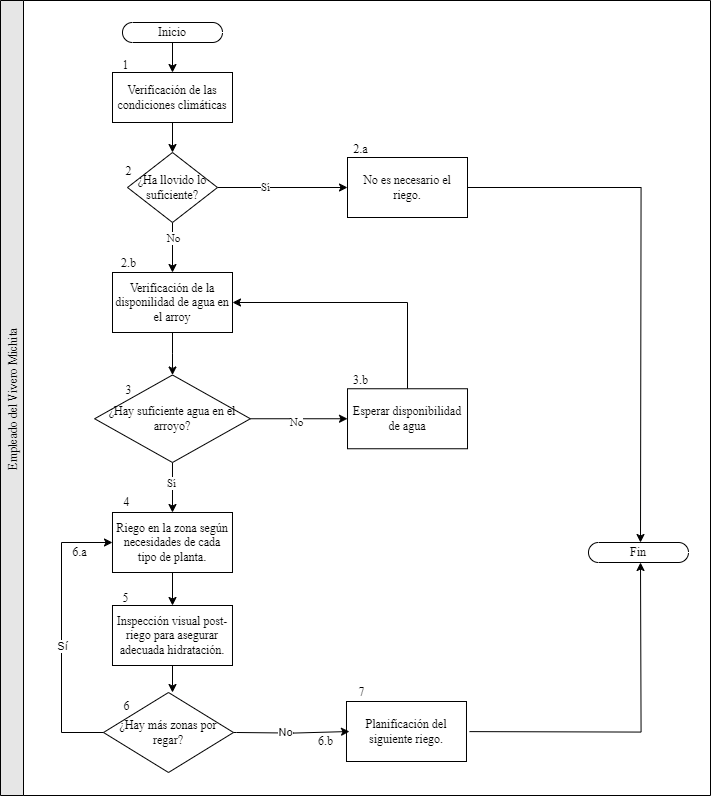

The diagram above was exported from draw.io. Its source (the exported page's mxGraphModel, read from the mxfile embedded in the PNG):
<mxGraphModel dx="1076" dy="597" grid="1" gridSize="10" guides="1" tooltips="1" connect="1" arrows="1" fold="1" page="1" pageScale="1" pageWidth="1100" pageHeight="850" background="none" math="0" shadow="0">
  <root>
    <mxCell id="0" />
    <mxCell id="1" parent="0" />
    <mxCell id="RJ4DjSTfheovYaRh7rKo-79" value="Empleado del Vivero Michita" style="swimlane;horizontal=0;fontFamily=Times New Roman;labelBackgroundColor=none;fillColor=#E6E6E6;fontStyle=0" vertex="1" parent="1">
      <mxGeometry x="195" y="35" width="710" height="795" as="geometry" />
    </mxCell>
    <mxCell id="RJ4DjSTfheovYaRh7rKo-80" style="edgeStyle=orthogonalEdgeStyle;rounded=0;orthogonalLoop=1;jettySize=auto;html=1;entryX=0.5;entryY=0;entryDx=0;entryDy=0;fontFamily=Times New Roman;exitX=0.5;exitY=0.5;exitDx=0;exitDy=10;exitPerimeter=0;" edge="1" parent="RJ4DjSTfheovYaRh7rKo-79" source="RJ4DjSTfheovYaRh7rKo-37" target="RJ4DjSTfheovYaRh7rKo-63">
      <mxGeometry relative="1" as="geometry">
        <mxPoint x="172" y="47" as="sourcePoint" />
      </mxGeometry>
    </mxCell>
    <mxCell id="RJ4DjSTfheovYaRh7rKo-37" value="&lt;font&gt;Inicio&lt;/font&gt;" style="html=1;dashed=0;whiteSpace=wrap;shape=mxgraph.dfd.start;snapToPoint=0;fixDash=0;fontFamily=Times New Roman;" vertex="1" parent="RJ4DjSTfheovYaRh7rKo-79">
      <mxGeometry x="122" y="22" width="100" height="20" as="geometry" />
    </mxCell>
    <mxCell id="RJ4DjSTfheovYaRh7rKo-83" style="edgeStyle=orthogonalEdgeStyle;rounded=0;orthogonalLoop=1;jettySize=auto;html=1;entryX=0.5;entryY=0;entryDx=0;entryDy=0;fontFamily=Times New Roman;" edge="1" parent="RJ4DjSTfheovYaRh7rKo-79" source="RJ4DjSTfheovYaRh7rKo-63" target="RJ4DjSTfheovYaRh7rKo-73">
      <mxGeometry relative="1" as="geometry" />
    </mxCell>
    <mxCell id="RJ4DjSTfheovYaRh7rKo-63" value="&lt;font&gt;Verificación de las condiciones climáticas&lt;/font&gt;" style="html=1;dashed=0;whiteSpace=wrap;snapToPoint=0;fixDash=0;fontFamily=Times New Roman;" vertex="1" parent="RJ4DjSTfheovYaRh7rKo-79">
      <mxGeometry x="112" y="72" width="120" height="50" as="geometry" />
    </mxCell>
    <mxCell id="RJ4DjSTfheovYaRh7rKo-85" value="" style="edgeStyle=orthogonalEdgeStyle;rounded=0;orthogonalLoop=1;jettySize=auto;html=1;fontFamily=Times New Roman;" edge="1" parent="RJ4DjSTfheovYaRh7rKo-79" source="RJ4DjSTfheovYaRh7rKo-73" target="RJ4DjSTfheovYaRh7rKo-84">
      <mxGeometry relative="1" as="geometry" />
    </mxCell>
    <mxCell id="RJ4DjSTfheovYaRh7rKo-88" value="No" style="edgeLabel;html=1;align=center;verticalAlign=middle;resizable=0;points=[];fontFamily=Times New Roman;" vertex="1" connectable="0" parent="RJ4DjSTfheovYaRh7rKo-85">
      <mxGeometry x="-0.3462" relative="1" as="geometry">
        <mxPoint as="offset" />
      </mxGeometry>
    </mxCell>
    <mxCell id="RJ4DjSTfheovYaRh7rKo-87" value="" style="edgeStyle=orthogonalEdgeStyle;rounded=0;orthogonalLoop=1;jettySize=auto;html=1;fontFamily=Times New Roman;" edge="1" parent="RJ4DjSTfheovYaRh7rKo-79" source="RJ4DjSTfheovYaRh7rKo-73" target="RJ4DjSTfheovYaRh7rKo-86">
      <mxGeometry relative="1" as="geometry" />
    </mxCell>
    <mxCell id="RJ4DjSTfheovYaRh7rKo-89" value="Sí" style="edgeLabel;html=1;align=center;verticalAlign=middle;resizable=0;points=[];fontFamily=Times New Roman;" vertex="1" connectable="0" parent="RJ4DjSTfheovYaRh7rKo-87">
      <mxGeometry x="-0.2817" y="1" relative="1" as="geometry">
        <mxPoint as="offset" />
      </mxGeometry>
    </mxCell>
    <mxCell id="RJ4DjSTfheovYaRh7rKo-73" value="&lt;font&gt;¿Ha llovido lo suficiente?&lt;/font&gt;" style="shape=rhombus;html=1;dashed=0;whiteSpace=wrap;perimeter=rhombusPerimeter;gradientColor=none;snapToPoint=0;fixDash=0;fontFamily=Times New Roman;" vertex="1" parent="RJ4DjSTfheovYaRh7rKo-79">
      <mxGeometry x="127" y="152" width="90" height="70" as="geometry" />
    </mxCell>
    <mxCell id="RJ4DjSTfheovYaRh7rKo-98" style="edgeStyle=orthogonalEdgeStyle;rounded=0;orthogonalLoop=1;jettySize=auto;html=1;fontFamily=Times New Roman;" edge="1" parent="RJ4DjSTfheovYaRh7rKo-79" source="RJ4DjSTfheovYaRh7rKo-84">
      <mxGeometry relative="1" as="geometry">
        <mxPoint x="172" y="374.50280898876395" as="targetPoint" />
      </mxGeometry>
    </mxCell>
    <mxCell id="RJ4DjSTfheovYaRh7rKo-84" value="&lt;span style=&quot;&quot;&gt;Verificación de la disponilidad de agua en el arroy&lt;/span&gt;" style="whiteSpace=wrap;html=1;dashed=0;gradientColor=none;fontFamily=Times New Roman;" vertex="1" parent="RJ4DjSTfheovYaRh7rKo-79">
      <mxGeometry x="112" y="272" width="120" height="60" as="geometry" />
    </mxCell>
    <mxCell id="RJ4DjSTfheovYaRh7rKo-86" value="No es necesario el riego." style="whiteSpace=wrap;html=1;dashed=0;gradientColor=none;fontFamily=Times New Roman;" vertex="1" parent="RJ4DjSTfheovYaRh7rKo-79">
      <mxGeometry x="347" y="157" width="120" height="60" as="geometry" />
    </mxCell>
    <mxCell id="RJ4DjSTfheovYaRh7rKo-93" value="&lt;font&gt;Fin&lt;/font&gt;" style="html=1;dashed=0;whiteSpace=wrap;shape=mxgraph.dfd.start;snapToPoint=0;fixDash=0;fontFamily=Times New Roman;" vertex="1" parent="RJ4DjSTfheovYaRh7rKo-79">
      <mxGeometry x="588" y="542" width="100" height="20" as="geometry" />
    </mxCell>
    <mxCell id="RJ4DjSTfheovYaRh7rKo-94" style="edgeStyle=orthogonalEdgeStyle;rounded=0;orthogonalLoop=1;jettySize=auto;html=1;entryX=0.5;entryY=0.5;entryDx=0;entryDy=-10;entryPerimeter=0;fontFamily=Times New Roman;" edge="1" parent="RJ4DjSTfheovYaRh7rKo-79" source="RJ4DjSTfheovYaRh7rKo-86">
      <mxGeometry relative="1" as="geometry">
        <mxPoint x="640" y="542.0000000000002" as="targetPoint" />
      </mxGeometry>
    </mxCell>
    <mxCell id="RJ4DjSTfheovYaRh7rKo-100" value="" style="edgeStyle=orthogonalEdgeStyle;rounded=0;orthogonalLoop=1;jettySize=auto;html=1;fontFamily=Times New Roman;exitX=0.5;exitY=1;exitDx=0;exitDy=0;" edge="1" parent="RJ4DjSTfheovYaRh7rKo-79" source="RJ4DjSTfheovYaRh7rKo-97" target="RJ4DjSTfheovYaRh7rKo-99">
      <mxGeometry relative="1" as="geometry">
        <mxPoint x="171.9949999999999" y="462" as="sourcePoint" />
      </mxGeometry>
    </mxCell>
    <mxCell id="RJ4DjSTfheovYaRh7rKo-105" value="Sí" style="edgeLabel;html=1;align=center;verticalAlign=middle;resizable=0;points=[];fontFamily=Times New Roman;" vertex="1" connectable="0" parent="RJ4DjSTfheovYaRh7rKo-100">
      <mxGeometry x="-0.1881" y="-2" relative="1" as="geometry">
        <mxPoint as="offset" />
      </mxGeometry>
    </mxCell>
    <mxCell id="RJ4DjSTfheovYaRh7rKo-102" value="" style="edgeStyle=orthogonalEdgeStyle;rounded=0;orthogonalLoop=1;jettySize=auto;html=1;fontFamily=Times New Roman;exitX=1;exitY=0.5;exitDx=0;exitDy=0;" edge="1" parent="RJ4DjSTfheovYaRh7rKo-79" source="RJ4DjSTfheovYaRh7rKo-97" target="RJ4DjSTfheovYaRh7rKo-101">
      <mxGeometry relative="1" as="geometry">
        <mxPoint x="249.72166666666658" y="418.16666666666674" as="sourcePoint" />
      </mxGeometry>
    </mxCell>
    <mxCell id="RJ4DjSTfheovYaRh7rKo-104" value="No" style="edgeLabel;html=1;align=center;verticalAlign=middle;resizable=0;points=[];fontFamily=Times New Roman;" vertex="1" connectable="0" parent="RJ4DjSTfheovYaRh7rKo-102">
      <mxGeometry x="-0.0683" y="-3" relative="1" as="geometry">
        <mxPoint as="offset" />
      </mxGeometry>
    </mxCell>
    <mxCell id="RJ4DjSTfheovYaRh7rKo-97" value="&lt;font&gt;¿Hay suficiente agua en el arroyo?&lt;/font&gt;" style="shape=rhombus;html=1;dashed=0;whiteSpace=wrap;perimeter=rhombusPerimeter;gradientColor=none;snapToPoint=0;fixDash=0;fontFamily=Times New Roman;" vertex="1" parent="RJ4DjSTfheovYaRh7rKo-79">
      <mxGeometry x="94.12" y="374.5" width="155.75" height="87.5" as="geometry" />
    </mxCell>
    <mxCell id="RJ4DjSTfheovYaRh7rKo-155" style="edgeStyle=orthogonalEdgeStyle;rounded=0;orthogonalLoop=1;jettySize=auto;html=1;entryX=0.5;entryY=0;entryDx=0;entryDy=0;" edge="1" parent="RJ4DjSTfheovYaRh7rKo-79" source="RJ4DjSTfheovYaRh7rKo-99" target="RJ4DjSTfheovYaRh7rKo-108">
      <mxGeometry relative="1" as="geometry" />
    </mxCell>
    <mxCell id="RJ4DjSTfheovYaRh7rKo-99" value="&lt;div&gt;Riego en la zona según necesidades de cada tipo de planta.&lt;br&gt;&lt;/div&gt;" style="whiteSpace=wrap;html=1;dashed=0;gradientColor=none;fontFamily=Times New Roman;" vertex="1" parent="RJ4DjSTfheovYaRh7rKo-79">
      <mxGeometry x="111.995" y="512" width="120" height="60" as="geometry" />
    </mxCell>
    <mxCell id="RJ4DjSTfheovYaRh7rKo-103" style="edgeStyle=orthogonalEdgeStyle;rounded=0;orthogonalLoop=1;jettySize=auto;html=1;entryX=1;entryY=0.5;entryDx=0;entryDy=0;exitX=0.5;exitY=0;exitDx=0;exitDy=0;fontFamily=Times New Roman;" edge="1" parent="RJ4DjSTfheovYaRh7rKo-79" source="RJ4DjSTfheovYaRh7rKo-101" target="RJ4DjSTfheovYaRh7rKo-84">
      <mxGeometry relative="1" as="geometry" />
    </mxCell>
    <mxCell id="RJ4DjSTfheovYaRh7rKo-101" value="Esperar disponibilidad de agua" style="whiteSpace=wrap;html=1;dashed=0;gradientColor=none;fontFamily=Times New Roman;" vertex="1" parent="RJ4DjSTfheovYaRh7rKo-79">
      <mxGeometry x="347.005" y="388.25" width="120" height="60" as="geometry" />
    </mxCell>
    <mxCell id="RJ4DjSTfheovYaRh7rKo-157" value="" style="edgeStyle=orthogonalEdgeStyle;rounded=0;orthogonalLoop=1;jettySize=auto;html=1;" edge="1" parent="RJ4DjSTfheovYaRh7rKo-79" source="RJ4DjSTfheovYaRh7rKo-108">
      <mxGeometry relative="1" as="geometry">
        <mxPoint x="171.99999999999977" y="692.0000000000002" as="targetPoint" />
      </mxGeometry>
    </mxCell>
    <mxCell id="RJ4DjSTfheovYaRh7rKo-108" value="Inspección visual post-riego para asegurar adecuada hidratación." style="whiteSpace=wrap;html=1;dashed=0;gradientColor=none;fontFamily=Times New Roman;" vertex="1" parent="RJ4DjSTfheovYaRh7rKo-79">
      <mxGeometry x="111.995" y="605" width="120" height="60" as="geometry" />
    </mxCell>
    <mxCell id="RJ4DjSTfheovYaRh7rKo-110" value="Planificación del siguiente riego." style="whiteSpace=wrap;html=1;dashed=0;gradientColor=none;fontFamily=Times New Roman;" vertex="1" parent="RJ4DjSTfheovYaRh7rKo-79">
      <mxGeometry x="345.995" y="701" width="120" height="60" as="geometry" />
    </mxCell>
    <mxCell id="RJ4DjSTfheovYaRh7rKo-112" style="edgeStyle=orthogonalEdgeStyle;rounded=0;orthogonalLoop=1;jettySize=auto;html=1;entryX=0.5;entryY=0.5;entryDx=0;entryDy=10;entryPerimeter=0;fontFamily=Times New Roman;" edge="1" parent="RJ4DjSTfheovYaRh7rKo-79">
      <mxGeometry relative="1" as="geometry">
        <mxPoint x="468.99499999999944" y="731.1111111111111" as="sourcePoint" />
        <mxPoint x="640" y="562.0000000000002" as="targetPoint" />
      </mxGeometry>
    </mxCell>
    <mxCell id="RJ4DjSTfheovYaRh7rKo-114" value="&lt;font style=&quot;font-size: 12px;&quot;&gt;1&lt;/font&gt;" style="text;strokeColor=none;fillColor=none;html=1;fontSize=12;fontStyle=0;verticalAlign=middle;align=center;fontFamily=Times New Roman;" vertex="1" parent="RJ4DjSTfheovYaRh7rKo-79">
      <mxGeometry x="112" y="60" width="25" height="10" as="geometry" />
    </mxCell>
    <mxCell id="RJ4DjSTfheovYaRh7rKo-146" value="&lt;font style=&quot;font-size: 12px;&quot;&gt;2&lt;/font&gt;" style="text;strokeColor=none;fillColor=none;html=1;fontSize=12;fontStyle=0;verticalAlign=middle;align=center;fontFamily=Times New Roman;" vertex="1" parent="RJ4DjSTfheovYaRh7rKo-79">
      <mxGeometry x="115" y="166" width="25" height="10" as="geometry" />
    </mxCell>
    <mxCell id="RJ4DjSTfheovYaRh7rKo-147" value="&lt;font style=&quot;font-size: 12px;&quot;&gt;2.a&lt;/font&gt;" style="text;strokeColor=none;fillColor=none;html=1;fontSize=12;fontStyle=0;verticalAlign=middle;align=center;fontFamily=Times New Roman;" vertex="1" parent="RJ4DjSTfheovYaRh7rKo-79">
      <mxGeometry x="347" y="144" width="25" height="10" as="geometry" />
    </mxCell>
    <mxCell id="RJ4DjSTfheovYaRh7rKo-148" value="&lt;font style=&quot;font-size: 12px;&quot;&gt;2.b&lt;/font&gt;" style="text;strokeColor=none;fillColor=none;html=1;fontSize=12;fontStyle=0;verticalAlign=middle;align=center;fontFamily=Times New Roman;" vertex="1" parent="RJ4DjSTfheovYaRh7rKo-79">
      <mxGeometry x="115" y="258" width="25" height="10" as="geometry" />
    </mxCell>
    <mxCell id="RJ4DjSTfheovYaRh7rKo-149" value="&lt;font style=&quot;font-size: 12px;&quot;&gt;3&lt;/font&gt;" style="text;strokeColor=none;fillColor=none;html=1;fontSize=12;fontStyle=0;verticalAlign=middle;align=center;fontFamily=Times New Roman;" vertex="1" parent="RJ4DjSTfheovYaRh7rKo-79">
      <mxGeometry x="115" y="385" width="25" height="10" as="geometry" />
    </mxCell>
    <mxCell id="RJ4DjSTfheovYaRh7rKo-150" value="&lt;font style=&quot;font-size: 12px;&quot;&gt;3.b&lt;/font&gt;" style="text;strokeColor=none;fillColor=none;html=1;fontSize=12;fontStyle=0;verticalAlign=middle;align=center;fontFamily=Times New Roman;" vertex="1" parent="RJ4DjSTfheovYaRh7rKo-79">
      <mxGeometry x="347" y="374.5" width="25" height="10" as="geometry" />
    </mxCell>
    <mxCell id="RJ4DjSTfheovYaRh7rKo-158" style="edgeStyle=orthogonalEdgeStyle;rounded=0;orthogonalLoop=1;jettySize=auto;html=1;exitX=1;exitY=0.5;exitDx=0;exitDy=0;entryX=0;entryY=0.5;entryDx=0;entryDy=0;" edge="1" parent="RJ4DjSTfheovYaRh7rKo-79" target="RJ4DjSTfheovYaRh7rKo-99">
      <mxGeometry relative="1" as="geometry">
        <mxPoint x="236" y="732" as="sourcePoint" />
        <mxPoint x="101" y="542" as="targetPoint" />
        <Array as="points">
          <mxPoint x="61" y="732" />
          <mxPoint x="61" y="542" />
        </Array>
      </mxGeometry>
    </mxCell>
    <mxCell id="RJ4DjSTfheovYaRh7rKo-161" value="&lt;span style=&quot;color: rgba(0, 0, 0, 0); font-family: monospace; font-size: 0px; text-align: start; background-color: rgb(251, 251, 251);&quot;&gt;%3CmxGraphModel%3E%3Croot%3E%3CmxCell%20id%3D%220%22%2F%3E%3CmxCell%20id%3D%221%22%20parent%3D%220%22%2F%3E%3CmxCell%20id%3D%222%22%20value%3D%22S%C3%AD%22%20style%3D%22edgeLabel%3Bhtml%3D1%3Balign%3Dcenter%3BverticalAlign%3Dmiddle%3Bresizable%3D0%3Bpoints%3D%5B%5D%3B%22%20vertex%3D%221%22%20connectable%3D%220%22%20parent%3D%221%22%3E%3CmxGeometry%20x%3D%22241%22%20y%3D%22721.8400051282049%22%20as%3D%22geometry%22%2F%3E%3C%2FmxCell%3E%3C%2Froot%3E%3C%2FmxGraphModel%Sí&lt;/span&gt;" style="edgeLabel;html=1;align=center;verticalAlign=middle;resizable=0;points=[];" vertex="1" connectable="0" parent="RJ4DjSTfheovYaRh7rKo-158">
      <mxGeometry x="0.3132" y="-1" relative="1" as="geometry">
        <mxPoint as="offset" />
      </mxGeometry>
    </mxCell>
    <mxCell id="RJ4DjSTfheovYaRh7rKo-162" value="Sí" style="edgeLabel;html=1;align=center;verticalAlign=middle;resizable=0;points=[];" vertex="1" connectable="0" parent="RJ4DjSTfheovYaRh7rKo-158">
      <mxGeometry x="0.2551" relative="1" as="geometry">
        <mxPoint as="offset" />
      </mxGeometry>
    </mxCell>
    <mxCell id="RJ4DjSTfheovYaRh7rKo-163" style="edgeStyle=orthogonalEdgeStyle;rounded=0;orthogonalLoop=1;jettySize=auto;html=1;entryX=0;entryY=0.5;entryDx=0;entryDy=0;exitX=1;exitY=0.5;exitDx=0;exitDy=0;" edge="1" parent="RJ4DjSTfheovYaRh7rKo-79">
      <mxGeometry relative="1" as="geometry">
        <mxPoint x="236" y="732" as="sourcePoint" />
        <mxPoint x="348.9949999999999" y="731" as="targetPoint" />
      </mxGeometry>
    </mxCell>
    <mxCell id="RJ4DjSTfheovYaRh7rKo-164" value="No" style="edgeLabel;html=1;align=center;verticalAlign=middle;resizable=0;points=[];" vertex="1" connectable="0" parent="RJ4DjSTfheovYaRh7rKo-163">
      <mxGeometry x="-0.1366" y="1" relative="1" as="geometry">
        <mxPoint as="offset" />
      </mxGeometry>
    </mxCell>
    <mxCell id="RJ4DjSTfheovYaRh7rKo-156" value="¿Hay más zonas por regar?" style="rhombus;whiteSpace=wrap;html=1;fontFamily=Times New Roman;dashed=0;gradientColor=none;" vertex="1" parent="RJ4DjSTfheovYaRh7rKo-79">
      <mxGeometry x="103" y="692" width="130" height="80" as="geometry" />
    </mxCell>
    <mxCell id="RJ4DjSTfheovYaRh7rKo-166" value="&lt;font style=&quot;font-size: 12px;&quot;&gt;4&lt;/font&gt;" style="text;strokeColor=none;fillColor=none;html=1;fontSize=12;fontStyle=0;verticalAlign=middle;align=center;fontFamily=Times New Roman;" vertex="1" parent="RJ4DjSTfheovYaRh7rKo-79">
      <mxGeometry x="113" y="497" width="25" height="10" as="geometry" />
    </mxCell>
    <mxCell id="RJ4DjSTfheovYaRh7rKo-167" value="&lt;font style=&quot;font-size: 12px;&quot;&gt;5&lt;/font&gt;" style="text;strokeColor=none;fillColor=none;html=1;fontSize=12;fontStyle=0;verticalAlign=middle;align=center;fontFamily=Times New Roman;" vertex="1" parent="RJ4DjSTfheovYaRh7rKo-79">
      <mxGeometry x="112" y="593" width="25" height="10" as="geometry" />
    </mxCell>
    <mxCell id="RJ4DjSTfheovYaRh7rKo-168" value="&lt;font style=&quot;font-size: 12px;&quot;&gt;6&lt;/font&gt;" style="text;strokeColor=none;fillColor=none;html=1;fontSize=12;fontStyle=0;verticalAlign=middle;align=center;fontFamily=Times New Roman;" vertex="1" parent="RJ4DjSTfheovYaRh7rKo-79">
      <mxGeometry x="113" y="701" width="25" height="10" as="geometry" />
    </mxCell>
    <mxCell id="RJ4DjSTfheovYaRh7rKo-170" value="&lt;font style=&quot;font-size: 12px;&quot;&gt;6.a&lt;/font&gt;" style="text;strokeColor=none;fillColor=none;html=1;fontSize=12;fontStyle=0;verticalAlign=middle;align=center;fontFamily=Times New Roman;" vertex="1" parent="RJ4DjSTfheovYaRh7rKo-79">
      <mxGeometry x="66.12" y="547" width="25" height="10" as="geometry" />
    </mxCell>
    <mxCell id="RJ4DjSTfheovYaRh7rKo-171" value="&lt;font style=&quot;font-size: 12px;&quot;&gt;6.b&lt;/font&gt;" style="text;strokeColor=none;fillColor=none;html=1;fontSize=12;fontStyle=0;verticalAlign=middle;align=center;fontFamily=Times New Roman;" vertex="1" parent="RJ4DjSTfheovYaRh7rKo-79">
      <mxGeometry x="312" y="736" width="25" height="10" as="geometry" />
    </mxCell>
    <mxCell id="RJ4DjSTfheovYaRh7rKo-173" value="&lt;font style=&quot;font-size: 12px;&quot;&gt;7&lt;/font&gt;" style="text;strokeColor=none;fillColor=none;html=1;fontSize=12;fontStyle=0;verticalAlign=middle;align=center;fontFamily=Times New Roman;" vertex="1" parent="RJ4DjSTfheovYaRh7rKo-79">
      <mxGeometry x="348.99" y="687" width="25" height="10" as="geometry" />
    </mxCell>
  </root>
</mxGraphModel>